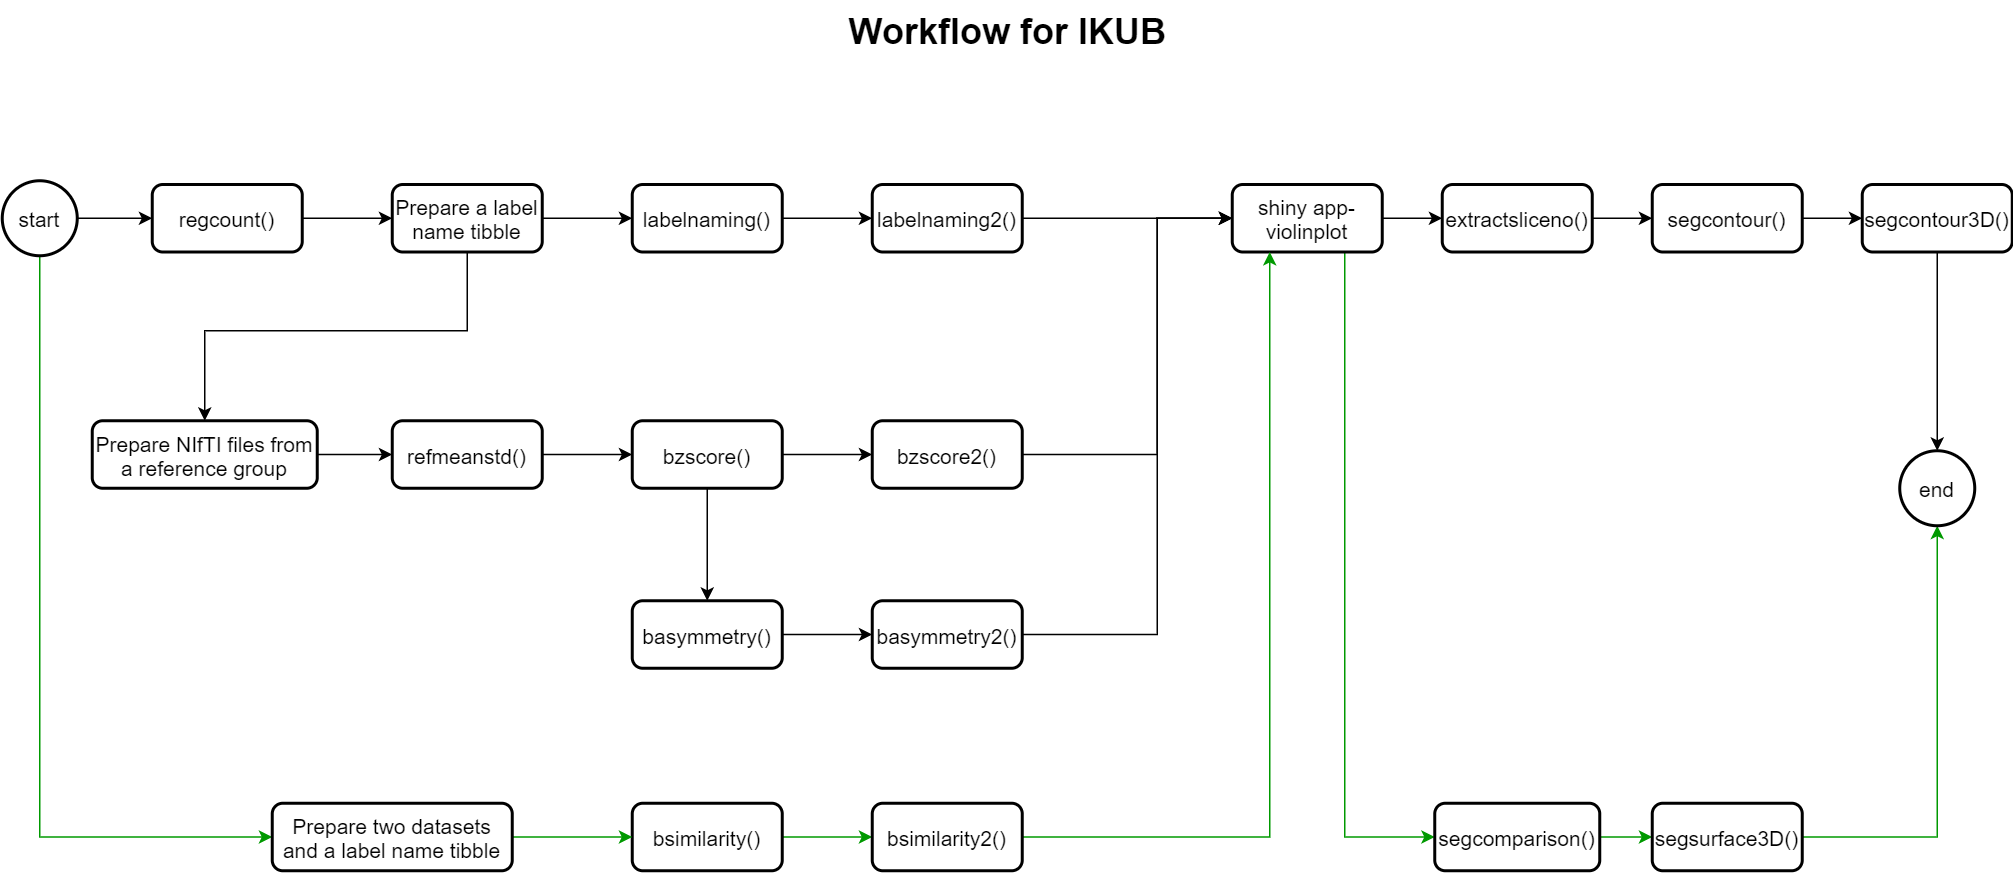

The diagram above was exported from draw.io. Its source (the exported page's mxGraphModel, read from the mxfile embedded in the PNG):
<mxGraphModel dx="1384" dy="699" grid="1" gridSize="10" guides="1" tooltips="1" connect="1" arrows="1" fold="1" page="1" pageScale="1.5" pageWidth="1169" pageHeight="827" background="none" math="0" shadow="0">
  <root>
    <mxCell id="0" style=";html=1;" />
    <mxCell id="1" style=";html=1;" parent="0" />
    <mxCell id="1672d66443f91eb5-23" value="Workflow for IKUB" style="text;strokeColor=none;fillColor=none;html=1;fontSize=24;fontStyle=1;verticalAlign=middle;align=center;" parent="1" vertex="1">
      <mxGeometry x="120" y="40" width="1300" height="40" as="geometry" />
    </mxCell>
    <mxCell id="WzNrzsxaBm01FwET3zkE-7" value="" style="edgeStyle=orthogonalEdgeStyle;rounded=0;orthogonalLoop=1;jettySize=auto;html=1;fontSize=14;strokeWidth=1;" parent="1" source="WzNrzsxaBm01FwET3zkE-1" target="WzNrzsxaBm01FwET3zkE-2" edge="1">
      <mxGeometry relative="1" as="geometry" />
    </mxCell>
    <mxCell id="WzNrzsxaBm01FwET3zkE-58" style="edgeStyle=orthogonalEdgeStyle;rounded=0;orthogonalLoop=1;jettySize=auto;html=1;exitX=0.5;exitY=1;exitDx=0;exitDy=0;exitPerimeter=0;entryX=0;entryY=0.5;entryDx=0;entryDy=0;fontColor=#FF3333;strokeColor=#009900;fontSize=14;" parent="1" source="WzNrzsxaBm01FwET3zkE-1" target="WzNrzsxaBm01FwET3zkE-54" edge="1">
      <mxGeometry relative="1" as="geometry" />
    </mxCell>
    <mxCell id="WzNrzsxaBm01FwET3zkE-1" value="start" style="strokeWidth=2;html=1;shape=mxgraph.flowchart.start_2;whiteSpace=wrap;fontSize=14;" parent="1" vertex="1">
      <mxGeometry x="100" y="160" width="50" height="50" as="geometry" />
    </mxCell>
    <mxCell id="WzNrzsxaBm01FwET3zkE-12" value="" style="edgeStyle=orthogonalEdgeStyle;rounded=0;orthogonalLoop=1;jettySize=auto;html=1;fontSize=14;" parent="1" source="WzNrzsxaBm01FwET3zkE-2" target="WzNrzsxaBm01FwET3zkE-9" edge="1">
      <mxGeometry relative="1" as="geometry" />
    </mxCell>
    <mxCell id="WzNrzsxaBm01FwET3zkE-2" value="regcount()" style="rounded=1;whiteSpace=wrap;html=1;absoluteArcSize=1;arcSize=14;strokeWidth=2;fontSize=14;" parent="1" vertex="1">
      <mxGeometry x="200" y="162.5" width="100" height="45" as="geometry" />
    </mxCell>
    <mxCell id="GtXD9hx33fLx-zIK_y-H-2" value="" style="edgeStyle=orthogonalEdgeStyle;rounded=0;orthogonalLoop=1;jettySize=auto;html=1;" edge="1" parent="1" source="WzNrzsxaBm01FwET3zkE-9" target="WzNrzsxaBm01FwET3zkE-19">
      <mxGeometry relative="1" as="geometry" />
    </mxCell>
    <mxCell id="WzNrzsxaBm01FwET3zkE-9" value="Prepare a label name tibble" style="rounded=1;whiteSpace=wrap;html=1;absoluteArcSize=1;arcSize=14;strokeWidth=2;fontSize=14;" parent="1" vertex="1">
      <mxGeometry x="360" y="162.5" width="100" height="45" as="geometry" />
    </mxCell>
    <mxCell id="WzNrzsxaBm01FwET3zkE-31" value="" style="edgeStyle=orthogonalEdgeStyle;rounded=0;orthogonalLoop=1;jettySize=auto;html=1;fontSize=14;" parent="1" source="WzNrzsxaBm01FwET3zkE-14" target="WzNrzsxaBm01FwET3zkE-18" edge="1">
      <mxGeometry relative="1" as="geometry" />
    </mxCell>
    <mxCell id="WzNrzsxaBm01FwET3zkE-14" value="refmeanstd()" style="rounded=1;whiteSpace=wrap;html=1;absoluteArcSize=1;arcSize=14;strokeWidth=2;fontSize=14;" parent="1" vertex="1">
      <mxGeometry x="360" y="320" width="100" height="45" as="geometry" />
    </mxCell>
    <mxCell id="WzNrzsxaBm01FwET3zkE-30" value="" style="edgeStyle=orthogonalEdgeStyle;rounded=0;orthogonalLoop=1;jettySize=auto;html=1;fontSize=14;" parent="1" source="WzNrzsxaBm01FwET3zkE-15" target="WzNrzsxaBm01FwET3zkE-14" edge="1">
      <mxGeometry relative="1" as="geometry" />
    </mxCell>
    <mxCell id="WzNrzsxaBm01FwET3zkE-15" value="Prepare NIfTI files from a reference group" style="rounded=1;whiteSpace=wrap;html=1;absoluteArcSize=1;arcSize=14;strokeWidth=2;fontSize=14;" parent="1" vertex="1">
      <mxGeometry x="160" y="320" width="150" height="45" as="geometry" />
    </mxCell>
    <mxCell id="WzNrzsxaBm01FwET3zkE-61" style="edgeStyle=orthogonalEdgeStyle;rounded=0;orthogonalLoop=1;jettySize=auto;html=1;entryX=0;entryY=0.5;entryDx=0;entryDy=0;fontColor=#FF3333;exitX=0.75;exitY=1;exitDx=0;exitDy=0;strokeColor=#009900;fontSize=14;" parent="1" source="WzNrzsxaBm01FwET3zkE-17" target="WzNrzsxaBm01FwET3zkE-59" edge="1">
      <mxGeometry relative="1" as="geometry">
        <Array as="points">
          <mxPoint x="995" y="598" />
        </Array>
      </mxGeometry>
    </mxCell>
    <mxCell id="_lc6mlgS9lsIezUmF2Wv-1" style="edgeStyle=orthogonalEdgeStyle;rounded=0;orthogonalLoop=1;jettySize=auto;html=1;entryX=0.5;entryY=0;entryDx=0;entryDy=0;fontSize=14;" parent="1" target="WzNrzsxaBm01FwET3zkE-15" edge="1">
      <mxGeometry relative="1" as="geometry">
        <Array as="points">
          <mxPoint x="410" y="208" />
          <mxPoint x="410" y="260" />
          <mxPoint x="235" y="260" />
        </Array>
        <mxPoint x="410" y="208" as="sourcePoint" />
      </mxGeometry>
    </mxCell>
    <mxCell id="u6NH50EUeVmbAY7SCsC2-3" value="" style="edgeStyle=orthogonalEdgeStyle;rounded=0;orthogonalLoop=1;jettySize=auto;html=1;" parent="1" source="WzNrzsxaBm01FwET3zkE-17" target="u6NH50EUeVmbAY7SCsC2-2" edge="1">
      <mxGeometry relative="1" as="geometry" />
    </mxCell>
    <mxCell id="WzNrzsxaBm01FwET3zkE-17" value="shiny app-violinplot" style="rounded=1;whiteSpace=wrap;html=1;absoluteArcSize=1;arcSize=14;strokeWidth=2;fontSize=14;" parent="1" vertex="1">
      <mxGeometry x="920" y="162.5" width="100" height="45" as="geometry" />
    </mxCell>
    <mxCell id="WzNrzsxaBm01FwET3zkE-32" value="" style="edgeStyle=orthogonalEdgeStyle;rounded=0;orthogonalLoop=1;jettySize=auto;html=1;fontSize=14;" parent="1" source="WzNrzsxaBm01FwET3zkE-18" target="WzNrzsxaBm01FwET3zkE-29" edge="1">
      <mxGeometry relative="1" as="geometry" />
    </mxCell>
    <mxCell id="niXPfIwTNHCoUE69qt9z-1" value="" style="edgeStyle=orthogonalEdgeStyle;rounded=0;orthogonalLoop=1;jettySize=auto;html=1;fontSize=14;" parent="1" source="WzNrzsxaBm01FwET3zkE-18" target="WzNrzsxaBm01FwET3zkE-33" edge="1">
      <mxGeometry relative="1" as="geometry" />
    </mxCell>
    <mxCell id="WzNrzsxaBm01FwET3zkE-18" value="bzscore()" style="rounded=1;whiteSpace=wrap;html=1;absoluteArcSize=1;arcSize=14;strokeWidth=2;fontSize=14;" parent="1" vertex="1">
      <mxGeometry x="520" y="320" width="100" height="45" as="geometry" />
    </mxCell>
    <mxCell id="WzNrzsxaBm01FwET3zkE-27" value="" style="edgeStyle=orthogonalEdgeStyle;rounded=0;orthogonalLoop=1;jettySize=auto;html=1;fontSize=14;" parent="1" source="WzNrzsxaBm01FwET3zkE-19" target="WzNrzsxaBm01FwET3zkE-25" edge="1">
      <mxGeometry relative="1" as="geometry" />
    </mxCell>
    <mxCell id="WzNrzsxaBm01FwET3zkE-19" value="labelnaming()" style="rounded=1;whiteSpace=wrap;html=1;absoluteArcSize=1;arcSize=14;strokeWidth=2;fontSize=14;" parent="1" vertex="1">
      <mxGeometry x="520" y="162.5" width="100" height="45" as="geometry" />
    </mxCell>
    <mxCell id="WzNrzsxaBm01FwET3zkE-53" value="" style="edgeStyle=orthogonalEdgeStyle;rounded=0;orthogonalLoop=1;jettySize=auto;html=1;strokeColor=#009900;fontSize=14;" parent="1" source="WzNrzsxaBm01FwET3zkE-21" target="WzNrzsxaBm01FwET3zkE-52" edge="1">
      <mxGeometry relative="1" as="geometry" />
    </mxCell>
    <mxCell id="WzNrzsxaBm01FwET3zkE-21" value="bsimilarity()" style="rounded=1;whiteSpace=wrap;html=1;absoluteArcSize=1;arcSize=14;strokeWidth=2;fontSize=14;" parent="1" vertex="1">
      <mxGeometry x="520" y="575" width="100" height="45" as="geometry" />
    </mxCell>
    <mxCell id="WzNrzsxaBm01FwET3zkE-51" value="" style="edgeStyle=orthogonalEdgeStyle;rounded=0;orthogonalLoop=1;jettySize=auto;html=1;fontSize=14;" parent="1" source="WzNrzsxaBm01FwET3zkE-22" target="WzNrzsxaBm01FwET3zkE-47" edge="1">
      <mxGeometry relative="1" as="geometry" />
    </mxCell>
    <mxCell id="WzNrzsxaBm01FwET3zkE-22" value="segcontour()" style="rounded=1;whiteSpace=wrap;html=1;absoluteArcSize=1;arcSize=14;strokeWidth=2;fontSize=14;" parent="1" vertex="1">
      <mxGeometry x="1200" y="162.5" width="100" height="45" as="geometry" />
    </mxCell>
    <mxCell id="WzNrzsxaBm01FwET3zkE-38" value="" style="edgeStyle=orthogonalEdgeStyle;rounded=0;orthogonalLoop=1;jettySize=auto;html=1;entryX=0;entryY=0.5;entryDx=0;entryDy=0;fontSize=14;" parent="1" source="WzNrzsxaBm01FwET3zkE-25" target="WzNrzsxaBm01FwET3zkE-17" edge="1">
      <mxGeometry relative="1" as="geometry">
        <mxPoint x="1020" y="185" as="targetPoint" />
      </mxGeometry>
    </mxCell>
    <mxCell id="WzNrzsxaBm01FwET3zkE-25" value="labelnaming2()" style="rounded=1;whiteSpace=wrap;html=1;absoluteArcSize=1;arcSize=14;strokeWidth=2;fontSize=14;" parent="1" vertex="1">
      <mxGeometry x="680" y="162.5" width="100" height="45" as="geometry" />
    </mxCell>
    <mxCell id="niXPfIwTNHCoUE69qt9z-2" style="edgeStyle=orthogonalEdgeStyle;rounded=0;orthogonalLoop=1;jettySize=auto;html=1;entryX=0;entryY=0.5;entryDx=0;entryDy=0;fontSize=14;" parent="1" source="WzNrzsxaBm01FwET3zkE-29" target="WzNrzsxaBm01FwET3zkE-17" edge="1">
      <mxGeometry relative="1" as="geometry">
        <Array as="points">
          <mxPoint x="870" y="343" />
          <mxPoint x="870" y="185" />
        </Array>
      </mxGeometry>
    </mxCell>
    <mxCell id="WzNrzsxaBm01FwET3zkE-29" value="bzscore2()" style="rounded=1;whiteSpace=wrap;html=1;absoluteArcSize=1;arcSize=14;strokeWidth=2;fontSize=14;" parent="1" vertex="1">
      <mxGeometry x="680" y="320" width="100" height="45" as="geometry" />
    </mxCell>
    <mxCell id="WzNrzsxaBm01FwET3zkE-46" value="" style="edgeStyle=orthogonalEdgeStyle;rounded=0;orthogonalLoop=1;jettySize=auto;html=1;fontSize=14;" parent="1" source="WzNrzsxaBm01FwET3zkE-33" target="WzNrzsxaBm01FwET3zkE-34" edge="1">
      <mxGeometry relative="1" as="geometry" />
    </mxCell>
    <mxCell id="WzNrzsxaBm01FwET3zkE-33" value="basymmetry()" style="rounded=1;whiteSpace=wrap;html=1;absoluteArcSize=1;arcSize=14;strokeWidth=2;fontSize=14;" parent="1" vertex="1">
      <mxGeometry x="520" y="440" width="100" height="45" as="geometry" />
    </mxCell>
    <mxCell id="niXPfIwTNHCoUE69qt9z-3" style="edgeStyle=orthogonalEdgeStyle;rounded=0;orthogonalLoop=1;jettySize=auto;html=1;entryX=0;entryY=0.5;entryDx=0;entryDy=0;fontSize=14;" parent="1" source="WzNrzsxaBm01FwET3zkE-34" target="WzNrzsxaBm01FwET3zkE-17" edge="1">
      <mxGeometry relative="1" as="geometry">
        <Array as="points">
          <mxPoint x="870" y="462" />
          <mxPoint x="870" y="185" />
        </Array>
      </mxGeometry>
    </mxCell>
    <mxCell id="WzNrzsxaBm01FwET3zkE-34" value="basymmetry2()" style="rounded=1;whiteSpace=wrap;html=1;absoluteArcSize=1;arcSize=14;strokeWidth=2;fontSize=14;" parent="1" vertex="1">
      <mxGeometry x="680" y="440" width="100" height="45" as="geometry" />
    </mxCell>
    <mxCell id="WzNrzsxaBm01FwET3zkE-65" value="" style="edgeStyle=orthogonalEdgeStyle;rounded=0;orthogonalLoop=1;jettySize=auto;html=1;fontColor=#FF3333;fontSize=14;" parent="1" source="WzNrzsxaBm01FwET3zkE-47" target="WzNrzsxaBm01FwET3zkE-63" edge="1">
      <mxGeometry relative="1" as="geometry" />
    </mxCell>
    <mxCell id="WzNrzsxaBm01FwET3zkE-47" value="segcontour3D()" style="rounded=1;whiteSpace=wrap;html=1;absoluteArcSize=1;arcSize=14;strokeWidth=2;fontSize=14;" parent="1" vertex="1">
      <mxGeometry x="1340" y="162.5" width="100" height="45" as="geometry" />
    </mxCell>
    <mxCell id="WzNrzsxaBm01FwET3zkE-49" style="edgeStyle=orthogonalEdgeStyle;rounded=0;orthogonalLoop=1;jettySize=auto;html=1;exitX=0.5;exitY=1;exitDx=0;exitDy=0;fontSize=14;" parent="1" source="WzNrzsxaBm01FwET3zkE-47" target="WzNrzsxaBm01FwET3zkE-47" edge="1">
      <mxGeometry relative="1" as="geometry" />
    </mxCell>
    <mxCell id="niXPfIwTNHCoUE69qt9z-6" style="edgeStyle=orthogonalEdgeStyle;rounded=0;orthogonalLoop=1;jettySize=auto;html=1;entryX=0.25;entryY=1;entryDx=0;entryDy=0;strokeColor=#009900;fontSize=14;" parent="1" source="WzNrzsxaBm01FwET3zkE-52" target="WzNrzsxaBm01FwET3zkE-17" edge="1">
      <mxGeometry relative="1" as="geometry" />
    </mxCell>
    <mxCell id="WzNrzsxaBm01FwET3zkE-52" value="bsimilarity2()" style="rounded=1;whiteSpace=wrap;html=1;absoluteArcSize=1;arcSize=14;strokeWidth=2;fontSize=14;" parent="1" vertex="1">
      <mxGeometry x="680" y="575" width="100" height="45" as="geometry" />
    </mxCell>
    <mxCell id="WzNrzsxaBm01FwET3zkE-56" value="" style="edgeStyle=orthogonalEdgeStyle;rounded=0;orthogonalLoop=1;jettySize=auto;html=1;entryX=0;entryY=0.5;entryDx=0;entryDy=0;strokeColor=#009900;fontSize=14;" parent="1" source="WzNrzsxaBm01FwET3zkE-54" target="WzNrzsxaBm01FwET3zkE-21" edge="1">
      <mxGeometry relative="1" as="geometry">
        <mxPoint x="460" y="527.5" as="targetPoint" />
      </mxGeometry>
    </mxCell>
    <mxCell id="WzNrzsxaBm01FwET3zkE-54" value="Prepare two datasets and a label name tibble" style="rounded=1;whiteSpace=wrap;html=1;absoluteArcSize=1;arcSize=14;strokeWidth=2;fontSize=14;" parent="1" vertex="1">
      <mxGeometry x="280" y="575" width="160" height="45" as="geometry" />
    </mxCell>
    <mxCell id="WzNrzsxaBm01FwET3zkE-62" value="" style="edgeStyle=orthogonalEdgeStyle;rounded=0;orthogonalLoop=1;jettySize=auto;html=1;fontColor=#FF3333;strokeColor=#009900;fontSize=14;" parent="1" source="WzNrzsxaBm01FwET3zkE-59" target="WzNrzsxaBm01FwET3zkE-60" edge="1">
      <mxGeometry relative="1" as="geometry" />
    </mxCell>
    <mxCell id="WzNrzsxaBm01FwET3zkE-59" value="segcomparison()" style="rounded=1;whiteSpace=wrap;html=1;absoluteArcSize=1;arcSize=14;strokeWidth=2;fontSize=14;" parent="1" vertex="1">
      <mxGeometry x="1055" y="575" width="110" height="45" as="geometry" />
    </mxCell>
    <mxCell id="WzNrzsxaBm01FwET3zkE-64" value="" style="edgeStyle=orthogonalEdgeStyle;rounded=0;orthogonalLoop=1;jettySize=auto;html=1;fontColor=#FF3333;strokeColor=#009900;fontSize=14;" parent="1" source="WzNrzsxaBm01FwET3zkE-60" target="WzNrzsxaBm01FwET3zkE-63" edge="1">
      <mxGeometry relative="1" as="geometry" />
    </mxCell>
    <mxCell id="WzNrzsxaBm01FwET3zkE-60" value="segsurface3D()" style="rounded=1;whiteSpace=wrap;html=1;absoluteArcSize=1;arcSize=14;strokeWidth=2;fontSize=14;" parent="1" vertex="1">
      <mxGeometry x="1200" y="575" width="100" height="45" as="geometry" />
    </mxCell>
    <mxCell id="WzNrzsxaBm01FwET3zkE-63" value="end" style="strokeWidth=2;html=1;shape=mxgraph.flowchart.start_2;whiteSpace=wrap;fontSize=14;" parent="1" vertex="1">
      <mxGeometry x="1365" y="340" width="50" height="50" as="geometry" />
    </mxCell>
    <mxCell id="u6NH50EUeVmbAY7SCsC2-4" value="" style="edgeStyle=orthogonalEdgeStyle;rounded=0;orthogonalLoop=1;jettySize=auto;html=1;" parent="1" source="u6NH50EUeVmbAY7SCsC2-2" target="WzNrzsxaBm01FwET3zkE-22" edge="1">
      <mxGeometry relative="1" as="geometry" />
    </mxCell>
    <mxCell id="u6NH50EUeVmbAY7SCsC2-2" value="extractsliceno()" style="rounded=1;whiteSpace=wrap;html=1;absoluteArcSize=1;arcSize=14;strokeWidth=2;fontSize=14;" parent="1" vertex="1">
      <mxGeometry x="1060" y="162.5" width="100" height="45" as="geometry" />
    </mxCell>
  </root>
</mxGraphModel>